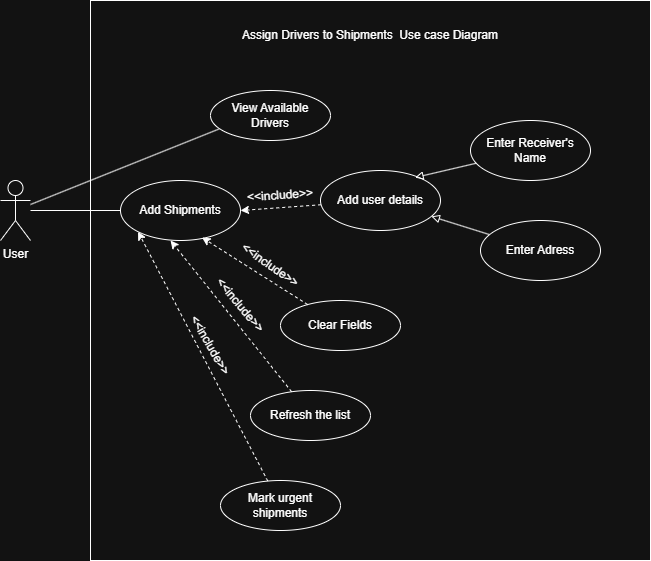

The diagram above was exported from draw.io. Its source (the exported page's mxGraphModel, read from the mxfile embedded in the PNG):
<mxGraphModel dx="946" dy="2489" grid="1" gridSize="10" guides="1" tooltips="1" connect="1" arrows="1" fold="1" page="1" pageScale="1" pageWidth="1200" pageHeight="1920" math="0" shadow="0">
  <root>
    <mxCell id="0" />
    <mxCell id="1" parent="0" />
    <mxCell id="uaHr99iHq8DfUfLMewBj-1" value="" style="whiteSpace=wrap;html=1;aspect=fixed;" vertex="1" parent="1">
      <mxGeometry x="300" y="-30" width="560" height="560" as="geometry" />
    </mxCell>
    <mxCell id="uaHr99iHq8DfUfLMewBj-18" style="rounded=0;orthogonalLoop=1;jettySize=auto;html=1;entryX=0.071;entryY=0.77;entryDx=0;entryDy=0;endArrow=none;startFill=0;entryPerimeter=0;" edge="1" parent="1" source="uaHr99iHq8DfUfLMewBj-11" target="uaHr99iHq8DfUfLMewBj-12">
      <mxGeometry relative="1" as="geometry" />
    </mxCell>
    <mxCell id="uaHr99iHq8DfUfLMewBj-19" style="edgeStyle=orthogonalEdgeStyle;rounded=0;orthogonalLoop=1;jettySize=auto;html=1;endArrow=none;startFill=0;" edge="1" parent="1" source="uaHr99iHq8DfUfLMewBj-11" target="uaHr99iHq8DfUfLMewBj-17">
      <mxGeometry relative="1" as="geometry" />
    </mxCell>
    <mxCell id="uaHr99iHq8DfUfLMewBj-11" value="User&lt;div&gt;&lt;br&gt;&lt;/div&gt;" style="shape=umlActor;html=1;verticalLabelPosition=bottom;verticalAlign=top;align=center;" vertex="1" parent="1">
      <mxGeometry x="210" y="150" width="30" height="60" as="geometry" />
    </mxCell>
    <mxCell id="uaHr99iHq8DfUfLMewBj-12" value="View Available Drivers" style="ellipse;whiteSpace=wrap;html=1;" vertex="1" parent="1">
      <mxGeometry x="420" y="60" width="120" height="50" as="geometry" />
    </mxCell>
    <mxCell id="uaHr99iHq8DfUfLMewBj-24" style="rounded=0;orthogonalLoop=1;jettySize=auto;html=1;entryX=1;entryY=0.5;entryDx=0;entryDy=0;dashed=1;" edge="1" parent="1" source="uaHr99iHq8DfUfLMewBj-13" target="uaHr99iHq8DfUfLMewBj-17">
      <mxGeometry relative="1" as="geometry" />
    </mxCell>
    <mxCell id="uaHr99iHq8DfUfLMewBj-13" value="Add user details" style="ellipse;whiteSpace=wrap;html=1;" vertex="1" parent="1">
      <mxGeometry x="530" y="140" width="120" height="60" as="geometry" />
    </mxCell>
    <mxCell id="uaHr99iHq8DfUfLMewBj-14" value="Refresh the list" style="ellipse;whiteSpace=wrap;html=1;" vertex="1" parent="1">
      <mxGeometry x="460" y="360" width="120" height="50" as="geometry" />
    </mxCell>
    <mxCell id="uaHr99iHq8DfUfLMewBj-15" value="Clear Fields" style="ellipse;whiteSpace=wrap;html=1;" vertex="1" parent="1">
      <mxGeometry x="490" y="270" width="120" height="50" as="geometry" />
    </mxCell>
    <mxCell id="uaHr99iHq8DfUfLMewBj-39" style="rounded=0;orthogonalLoop=1;jettySize=auto;html=1;entryX=0;entryY=1;entryDx=0;entryDy=0;dashed=1;" edge="1" parent="1" source="uaHr99iHq8DfUfLMewBj-16" target="uaHr99iHq8DfUfLMewBj-17">
      <mxGeometry relative="1" as="geometry" />
    </mxCell>
    <mxCell id="uaHr99iHq8DfUfLMewBj-16" value="Mark urgent shipments" style="ellipse;whiteSpace=wrap;html=1;" vertex="1" parent="1">
      <mxGeometry x="430" y="450" width="120" height="50" as="geometry" />
    </mxCell>
    <mxCell id="uaHr99iHq8DfUfLMewBj-23" style="rounded=0;orthogonalLoop=1;jettySize=auto;html=1;shape=link;strokeColor=none;dashed=1;" edge="1" parent="1" source="uaHr99iHq8DfUfLMewBj-17" target="uaHr99iHq8DfUfLMewBj-13">
      <mxGeometry relative="1" as="geometry" />
    </mxCell>
    <mxCell id="uaHr99iHq8DfUfLMewBj-17" value="Add Shipments" style="ellipse;whiteSpace=wrap;html=1;" vertex="1" parent="1">
      <mxGeometry x="330" y="150" width="120" height="60" as="geometry" />
    </mxCell>
    <mxCell id="uaHr99iHq8DfUfLMewBj-30" style="rounded=0;orthogonalLoop=1;jettySize=auto;html=1;endArrow=block;endFill=0;" edge="1" parent="1" source="uaHr99iHq8DfUfLMewBj-20" target="uaHr99iHq8DfUfLMewBj-13">
      <mxGeometry relative="1" as="geometry" />
    </mxCell>
    <mxCell id="uaHr99iHq8DfUfLMewBj-20" value="Enter Adress" style="ellipse;whiteSpace=wrap;html=1;" vertex="1" parent="1">
      <mxGeometry x="690" y="190" width="120" height="60" as="geometry" />
    </mxCell>
    <mxCell id="uaHr99iHq8DfUfLMewBj-21" value="Enter Receiver's Name" style="ellipse;whiteSpace=wrap;html=1;" vertex="1" parent="1">
      <mxGeometry x="680" y="90" width="120" height="60" as="geometry" />
    </mxCell>
    <mxCell id="uaHr99iHq8DfUfLMewBj-26" value="&amp;lt;&amp;lt;include&amp;gt;&amp;gt;" style="text;html=1;align=center;verticalAlign=middle;whiteSpace=wrap;rounded=0;rotation=356;" vertex="1" parent="1">
      <mxGeometry x="460" y="150" width="60" height="30" as="geometry" />
    </mxCell>
    <mxCell id="uaHr99iHq8DfUfLMewBj-29" style="rounded=0;orthogonalLoop=1;jettySize=auto;html=1;entryX=0.788;entryY=0.117;entryDx=0;entryDy=0;entryPerimeter=0;endArrow=block;endFill=0;" edge="1" parent="1" source="uaHr99iHq8DfUfLMewBj-21" target="uaHr99iHq8DfUfLMewBj-13">
      <mxGeometry relative="1" as="geometry" />
    </mxCell>
    <mxCell id="uaHr99iHq8DfUfLMewBj-31" style="rounded=0;orthogonalLoop=1;jettySize=auto;html=1;shape=link;strokeColor=none;dashed=1;" edge="1" parent="1" source="uaHr99iHq8DfUfLMewBj-34">
      <mxGeometry relative="1" as="geometry">
        <mxPoint x="420" y="266.99615496622107" as="sourcePoint" />
        <mxPoint x="500" y="262.99615496622107" as="targetPoint" />
      </mxGeometry>
    </mxCell>
    <mxCell id="uaHr99iHq8DfUfLMewBj-32" value="&amp;lt;&amp;lt;include&amp;gt;&amp;gt;" style="text;html=1;align=center;verticalAlign=middle;whiteSpace=wrap;rounded=0;rotation=35;" vertex="1" parent="1">
      <mxGeometry x="450" y="219.99615496622107" width="60" height="30" as="geometry" />
    </mxCell>
    <mxCell id="uaHr99iHq8DfUfLMewBj-33" style="rounded=0;orthogonalLoop=1;jettySize=auto;html=1;shape=link;strokeColor=none;dashed=1;" edge="1" parent="1">
      <mxGeometry relative="1" as="geometry">
        <mxPoint x="360" y="346.9961549662211" as="sourcePoint" />
        <mxPoint x="440" y="342.9961549662211" as="targetPoint" />
      </mxGeometry>
    </mxCell>
    <mxCell id="uaHr99iHq8DfUfLMewBj-35" style="rounded=0;orthogonalLoop=1;jettySize=auto;html=1;shape=link;strokeColor=none;dashed=1;" edge="1" parent="1">
      <mxGeometry relative="1" as="geometry">
        <mxPoint x="360" y="446.9961549662211" as="sourcePoint" />
        <mxPoint x="440" y="442.9961549662211" as="targetPoint" />
      </mxGeometry>
    </mxCell>
    <mxCell id="uaHr99iHq8DfUfLMewBj-36" value="&amp;lt;&amp;lt;include&amp;gt;&amp;gt;" style="text;html=1;align=center;verticalAlign=middle;whiteSpace=wrap;rounded=0;rotation=60;" vertex="1" parent="1">
      <mxGeometry x="390" y="299.9961549662211" width="60" height="30" as="geometry" />
    </mxCell>
    <mxCell id="uaHr99iHq8DfUfLMewBj-37" style="rounded=0;orthogonalLoop=1;jettySize=auto;html=1;entryX=0.679;entryY=0.95;entryDx=0;entryDy=0;entryPerimeter=0;dashed=1;" edge="1" parent="1" source="uaHr99iHq8DfUfLMewBj-15" target="uaHr99iHq8DfUfLMewBj-17">
      <mxGeometry relative="1" as="geometry" />
    </mxCell>
    <mxCell id="uaHr99iHq8DfUfLMewBj-38" style="rounded=0;orthogonalLoop=1;jettySize=auto;html=1;entryX=0.417;entryY=1;entryDx=0;entryDy=0;entryPerimeter=0;dashed=1;" edge="1" parent="1" source="uaHr99iHq8DfUfLMewBj-14" target="uaHr99iHq8DfUfLMewBj-17">
      <mxGeometry relative="1" as="geometry" />
    </mxCell>
    <mxCell id="uaHr99iHq8DfUfLMewBj-42" value="" style="rounded=0;orthogonalLoop=1;jettySize=auto;html=1;shape=link;strokeColor=none;dashed=1;" edge="1" parent="1" target="uaHr99iHq8DfUfLMewBj-34">
      <mxGeometry relative="1" as="geometry">
        <mxPoint x="420" y="266.99615496622107" as="sourcePoint" />
        <mxPoint x="500" y="262.99615496622107" as="targetPoint" />
      </mxGeometry>
    </mxCell>
    <mxCell id="uaHr99iHq8DfUfLMewBj-34" value="&amp;lt;&amp;lt;include&amp;gt;&amp;gt;" style="text;html=1;align=center;verticalAlign=middle;whiteSpace=wrap;rounded=0;rotation=50;" vertex="1" parent="1">
      <mxGeometry x="420" y="259.99615496622107" width="60" height="30" as="geometry" />
    </mxCell>
    <mxCell id="uaHr99iHq8DfUfLMewBj-43" value="Assign Drivers to Shipments&amp;nbsp; Use case Diagram" style="text;html=1;align=center;verticalAlign=middle;whiteSpace=wrap;rounded=0;" vertex="1" parent="1">
      <mxGeometry x="450" y="-10" width="260" height="30" as="geometry" />
    </mxCell>
  </root>
</mxGraphModel>